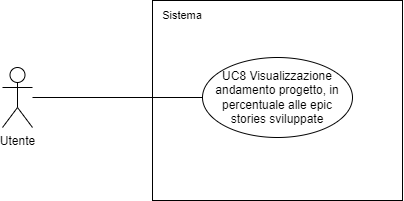

The diagram above was exported from draw.io. Its source (the exported page's mxGraphModel, read from the mxfile embedded in the PNG):
<mxGraphModel dx="1877" dy="564" grid="1" gridSize="10" guides="1" tooltips="1" connect="1" arrows="1" fold="1" page="1" pageScale="1" pageWidth="827" pageHeight="1169" math="0" shadow="0">
  <root>
    <mxCell id="0" />
    <mxCell id="1" parent="0" />
    <mxCell id="Be19_pK4_wYGfQ7OnWP5-1" value="" style="rounded=0;whiteSpace=wrap;html=1;fontFamily=Helvetica;fontSize=11;fontColor=default;" parent="1" vertex="1">
      <mxGeometry x="130" y="55" width="250" height="200" as="geometry" />
    </mxCell>
    <mxCell id="Be19_pK4_wYGfQ7OnWP5-2" value="Sistema" style="text;html=1;strokeColor=none;fillColor=none;align=center;verticalAlign=middle;whiteSpace=wrap;rounded=0;fontSize=11;fontFamily=Helvetica;fontColor=default;" parent="1" vertex="1">
      <mxGeometry x="130" y="55" width="60" height="30" as="geometry" />
    </mxCell>
    <mxCell id="Be19_pK4_wYGfQ7OnWP5-3" value="UC8 Visualizzazione andamento progetto, in percentuale alle epic stories sviluppate" style="ellipse;whiteSpace=wrap;html=1;" parent="1" vertex="1">
      <mxGeometry x="180" y="112" width="150" height="80" as="geometry" />
    </mxCell>
    <mxCell id="Be19_pK4_wYGfQ7OnWP5-6" style="edgeStyle=none;shape=connector;rounded=0;orthogonalLoop=1;jettySize=auto;html=1;exitX=1;exitY=0.5;exitDx=0;exitDy=0;labelBackgroundColor=default;strokeColor=default;align=center;verticalAlign=middle;fontFamily=Helvetica;fontSize=11;fontColor=default;endArrow=none;endFill=0;" parent="1" source="Be19_pK4_wYGfQ7OnWP5-1" target="Be19_pK4_wYGfQ7OnWP5-1" edge="1">
      <mxGeometry relative="1" as="geometry" />
    </mxCell>
    <mxCell id="xOVhY-tKzjhzu25vmNO_-5" style="edgeStyle=orthogonalEdgeStyle;rounded=0;orthogonalLoop=1;jettySize=auto;html=1;entryX=0;entryY=0.5;entryDx=0;entryDy=0;endArrow=none;endFill=0;" parent="1" source="xOVhY-tKzjhzu25vmNO_-1" target="Be19_pK4_wYGfQ7OnWP5-3" edge="1">
      <mxGeometry relative="1" as="geometry" />
    </mxCell>
    <mxCell id="xOVhY-tKzjhzu25vmNO_-1" value="Utente" style="shape=umlActor;verticalLabelPosition=bottom;verticalAlign=top;html=1;outlineConnect=0;" parent="1" vertex="1">
      <mxGeometry x="-20" y="122" width="30" height="60" as="geometry" />
    </mxCell>
  </root>
</mxGraphModel>